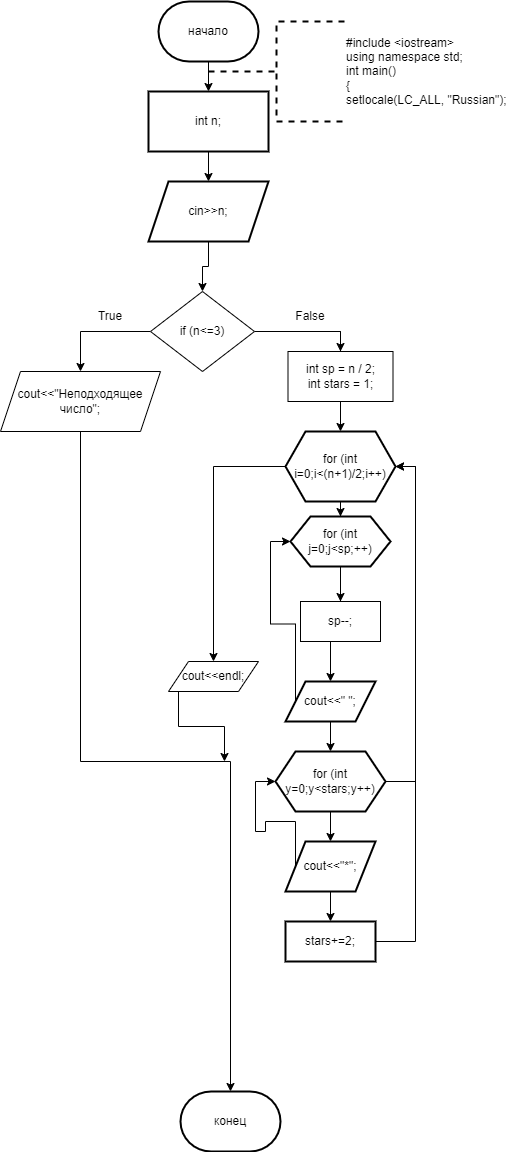

The diagram above was exported from draw.io. Its source (the exported page's mxGraphModel, read from the mxfile embedded in the PNG):
<mxGraphModel dx="996" dy="559" grid="1" gridSize="10" guides="1" tooltips="1" connect="1" arrows="1" fold="1" page="1" pageScale="1" pageWidth="827" pageHeight="1169" math="0" shadow="0">
  <root>
    <mxCell id="0" />
    <mxCell id="1" parent="0" />
    <mxCell id="rLgzW6KJYAFBL1Y0VHCK-3" value="" style="edgeStyle=orthogonalEdgeStyle;rounded=0;orthogonalLoop=1;jettySize=auto;html=1;" parent="1" source="rLgzW6KJYAFBL1Y0VHCK-1" target="rLgzW6KJYAFBL1Y0VHCK-2" edge="1">
      <mxGeometry relative="1" as="geometry" />
    </mxCell>
    <mxCell id="rLgzW6KJYAFBL1Y0VHCK-1" value="начало" style="strokeWidth=2;html=1;shape=mxgraph.flowchart.terminator;whiteSpace=wrap;" parent="1" vertex="1">
      <mxGeometry x="364" y="10" width="100" height="60" as="geometry" />
    </mxCell>
    <mxCell id="rLgzW6KJYAFBL1Y0VHCK-5" value="" style="edgeStyle=orthogonalEdgeStyle;rounded=0;orthogonalLoop=1;jettySize=auto;html=1;" parent="1" source="rLgzW6KJYAFBL1Y0VHCK-2" target="rLgzW6KJYAFBL1Y0VHCK-4" edge="1">
      <mxGeometry relative="1" as="geometry" />
    </mxCell>
    <mxCell id="rLgzW6KJYAFBL1Y0VHCK-2" value="int n;" style="whiteSpace=wrap;html=1;strokeWidth=2;" parent="1" vertex="1">
      <mxGeometry x="354" y="100" width="120" height="60" as="geometry" />
    </mxCell>
    <mxCell id="rLgzW6KJYAFBL1Y0VHCK-43" style="edgeStyle=orthogonalEdgeStyle;rounded=0;orthogonalLoop=1;jettySize=auto;html=1;exitX=0.5;exitY=1;exitDx=0;exitDy=0;entryX=0.5;entryY=0;entryDx=0;entryDy=0;" parent="1" source="rLgzW6KJYAFBL1Y0VHCK-4" target="rLgzW6KJYAFBL1Y0VHCK-10" edge="1">
      <mxGeometry relative="1" as="geometry" />
    </mxCell>
    <mxCell id="rLgzW6KJYAFBL1Y0VHCK-4" value="cin&amp;gt;&amp;gt;n;" style="shape=parallelogram;perimeter=parallelogramPerimeter;whiteSpace=wrap;html=1;fixedSize=1;strokeWidth=2;" parent="1" vertex="1">
      <mxGeometry x="354" y="190" width="120" height="60" as="geometry" />
    </mxCell>
    <mxCell id="rLgzW6KJYAFBL1Y0VHCK-9" value="" style="edgeStyle=orthogonalEdgeStyle;rounded=0;orthogonalLoop=1;jettySize=auto;html=1;" parent="1" source="rLgzW6KJYAFBL1Y0VHCK-10" target="rLgzW6KJYAFBL1Y0VHCK-8" edge="1">
      <mxGeometry relative="1" as="geometry" />
    </mxCell>
    <mxCell id="rLgzW6KJYAFBL1Y0VHCK-15" value="" style="edgeStyle=orthogonalEdgeStyle;rounded=0;orthogonalLoop=1;jettySize=auto;html=1;" parent="1" source="rLgzW6KJYAFBL1Y0VHCK-8" target="rLgzW6KJYAFBL1Y0VHCK-14" edge="1">
      <mxGeometry relative="1" as="geometry" />
    </mxCell>
    <mxCell id="tB29_yWe86k7P59PxkZv-1" style="edgeStyle=orthogonalEdgeStyle;rounded=0;orthogonalLoop=1;jettySize=auto;html=1;" edge="1" parent="1" source="tB29_yWe86k7P59PxkZv-2">
      <mxGeometry relative="1" as="geometry">
        <mxPoint x="430" y="770" as="targetPoint" />
        <Array as="points">
          <mxPoint x="384" y="735" />
          <mxPoint x="430" y="735" />
        </Array>
      </mxGeometry>
    </mxCell>
    <mxCell id="rLgzW6KJYAFBL1Y0VHCK-8" value="for (int i=0;i&amp;lt;(n+1)/2;i++)" style="shape=hexagon;perimeter=hexagonPerimeter2;whiteSpace=wrap;html=1;fixedSize=1;strokeWidth=2;" parent="1" vertex="1">
      <mxGeometry x="491" y="440" width="110" height="70" as="geometry" />
    </mxCell>
    <mxCell id="rLgzW6KJYAFBL1Y0VHCK-13" style="edgeStyle=orthogonalEdgeStyle;rounded=0;orthogonalLoop=1;jettySize=auto;html=1;exitX=0;exitY=0.5;exitDx=0;exitDy=0;entryX=0.5;entryY=0;entryDx=0;entryDy=0;" parent="1" source="rLgzW6KJYAFBL1Y0VHCK-10" target="rLgzW6KJYAFBL1Y0VHCK-12" edge="1">
      <mxGeometry relative="1" as="geometry" />
    </mxCell>
    <mxCell id="rLgzW6KJYAFBL1Y0VHCK-41" style="edgeStyle=orthogonalEdgeStyle;rounded=0;orthogonalLoop=1;jettySize=auto;html=1;exitX=1;exitY=0.5;exitDx=0;exitDy=0;entryX=0.5;entryY=0;entryDx=0;entryDy=0;" parent="1" source="rLgzW6KJYAFBL1Y0VHCK-10" target="rLgzW6KJYAFBL1Y0VHCK-38" edge="1">
      <mxGeometry relative="1" as="geometry" />
    </mxCell>
    <mxCell id="rLgzW6KJYAFBL1Y0VHCK-10" value="if (n&amp;lt;=3)" style="rhombus;whiteSpace=wrap;html=1;" parent="1" vertex="1">
      <mxGeometry x="356" y="300" width="104" height="80" as="geometry" />
    </mxCell>
    <mxCell id="rLgzW6KJYAFBL1Y0VHCK-33" style="edgeStyle=orthogonalEdgeStyle;rounded=0;orthogonalLoop=1;jettySize=auto;html=1;exitX=0.5;exitY=1;exitDx=0;exitDy=0;entryX=0.5;entryY=0;entryDx=0;entryDy=0;entryPerimeter=0;" parent="1" source="rLgzW6KJYAFBL1Y0VHCK-12" target="rLgzW6KJYAFBL1Y0VHCK-31" edge="1">
      <mxGeometry relative="1" as="geometry">
        <mxPoint x="396" y="1023.199951171875" as="targetPoint" />
      </mxGeometry>
    </mxCell>
    <mxCell id="rLgzW6KJYAFBL1Y0VHCK-12" value="cout&amp;lt;&amp;lt;&quot;Неподходящее число&quot;;" style="shape=parallelogram;perimeter=parallelogramPerimeter;whiteSpace=wrap;html=1;fixedSize=1;" parent="1" vertex="1">
      <mxGeometry x="206" y="380" width="160" height="60" as="geometry" />
    </mxCell>
    <mxCell id="rLgzW6KJYAFBL1Y0VHCK-17" value="" style="edgeStyle=orthogonalEdgeStyle;rounded=0;orthogonalLoop=1;jettySize=auto;html=1;" parent="1" source="rLgzW6KJYAFBL1Y0VHCK-14" target="rLgzW6KJYAFBL1Y0VHCK-16" edge="1">
      <mxGeometry relative="1" as="geometry" />
    </mxCell>
    <mxCell id="rLgzW6KJYAFBL1Y0VHCK-42" style="edgeStyle=orthogonalEdgeStyle;rounded=0;orthogonalLoop=1;jettySize=auto;html=1;exitX=0.5;exitY=1;exitDx=0;exitDy=0;entryX=0.5;entryY=0;entryDx=0;entryDy=0;" parent="1" source="rLgzW6KJYAFBL1Y0VHCK-14" target="rLgzW6KJYAFBL1Y0VHCK-29" edge="1">
      <mxGeometry relative="1" as="geometry" />
    </mxCell>
    <mxCell id="rLgzW6KJYAFBL1Y0VHCK-14" value="for (int j=0;j&amp;lt;sp;++)" style="shape=hexagon;perimeter=hexagonPerimeter2;whiteSpace=wrap;html=1;fixedSize=1;strokeWidth=2;" parent="1" vertex="1">
      <mxGeometry x="496" y="525" width="100" height="50" as="geometry" />
    </mxCell>
    <mxCell id="rLgzW6KJYAFBL1Y0VHCK-19" value="" style="edgeStyle=orthogonalEdgeStyle;rounded=0;orthogonalLoop=1;jettySize=auto;html=1;" parent="1" source="rLgzW6KJYAFBL1Y0VHCK-16" target="rLgzW6KJYAFBL1Y0VHCK-18" edge="1">
      <mxGeometry relative="1" as="geometry" />
    </mxCell>
    <mxCell id="rLgzW6KJYAFBL1Y0VHCK-25" style="edgeStyle=orthogonalEdgeStyle;rounded=0;orthogonalLoop=1;jettySize=auto;html=1;exitX=0;exitY=0.5;exitDx=0;exitDy=0;entryX=0;entryY=0.5;entryDx=0;entryDy=0;" parent="1" source="rLgzW6KJYAFBL1Y0VHCK-16" target="rLgzW6KJYAFBL1Y0VHCK-14" edge="1">
      <mxGeometry relative="1" as="geometry" />
    </mxCell>
    <mxCell id="rLgzW6KJYAFBL1Y0VHCK-16" value="cout&amp;lt;&amp;lt;&quot; &quot;;" style="shape=parallelogram;perimeter=parallelogramPerimeter;whiteSpace=wrap;html=1;fixedSize=1;strokeWidth=2;" parent="1" vertex="1">
      <mxGeometry x="491" y="690" width="90" height="40" as="geometry" />
    </mxCell>
    <mxCell id="rLgzW6KJYAFBL1Y0VHCK-21" value="" style="edgeStyle=orthogonalEdgeStyle;rounded=0;orthogonalLoop=1;jettySize=auto;html=1;" parent="1" source="rLgzW6KJYAFBL1Y0VHCK-18" target="rLgzW6KJYAFBL1Y0VHCK-20" edge="1">
      <mxGeometry relative="1" as="geometry" />
    </mxCell>
    <mxCell id="rLgzW6KJYAFBL1Y0VHCK-27" style="edgeStyle=orthogonalEdgeStyle;rounded=0;orthogonalLoop=1;jettySize=auto;html=1;exitX=1;exitY=0.5;exitDx=0;exitDy=0;entryX=1;entryY=0.5;entryDx=0;entryDy=0;" parent="1" source="rLgzW6KJYAFBL1Y0VHCK-18" target="rLgzW6KJYAFBL1Y0VHCK-8" edge="1">
      <mxGeometry relative="1" as="geometry" />
    </mxCell>
    <mxCell id="rLgzW6KJYAFBL1Y0VHCK-18" value="for (int y=0;y&amp;lt;stars;y++)" style="shape=hexagon;perimeter=hexagonPerimeter2;whiteSpace=wrap;html=1;fixedSize=1;strokeWidth=2;" parent="1" vertex="1">
      <mxGeometry x="481" y="760" width="110" height="60" as="geometry" />
    </mxCell>
    <mxCell id="rLgzW6KJYAFBL1Y0VHCK-23" value="" style="edgeStyle=orthogonalEdgeStyle;rounded=0;orthogonalLoop=1;jettySize=auto;html=1;" parent="1" source="rLgzW6KJYAFBL1Y0VHCK-20" target="rLgzW6KJYAFBL1Y0VHCK-22" edge="1">
      <mxGeometry relative="1" as="geometry" />
    </mxCell>
    <mxCell id="rLgzW6KJYAFBL1Y0VHCK-26" style="edgeStyle=orthogonalEdgeStyle;rounded=0;orthogonalLoop=1;jettySize=auto;html=1;exitX=0;exitY=0.5;exitDx=0;exitDy=0;entryX=0;entryY=0.5;entryDx=0;entryDy=0;" parent="1" source="rLgzW6KJYAFBL1Y0VHCK-20" target="rLgzW6KJYAFBL1Y0VHCK-18" edge="1">
      <mxGeometry relative="1" as="geometry" />
    </mxCell>
    <mxCell id="rLgzW6KJYAFBL1Y0VHCK-20" value="cout&amp;lt;&amp;lt;&quot;*&quot;;" style="shape=parallelogram;perimeter=parallelogramPerimeter;whiteSpace=wrap;html=1;fixedSize=1;strokeWidth=2;" parent="1" vertex="1">
      <mxGeometry x="491" y="850" width="90" height="50" as="geometry" />
    </mxCell>
    <mxCell id="rLgzW6KJYAFBL1Y0VHCK-28" style="edgeStyle=orthogonalEdgeStyle;rounded=0;orthogonalLoop=1;jettySize=auto;html=1;exitX=1;exitY=0.5;exitDx=0;exitDy=0;entryX=1;entryY=0.5;entryDx=0;entryDy=0;" parent="1" source="rLgzW6KJYAFBL1Y0VHCK-22" target="rLgzW6KJYAFBL1Y0VHCK-8" edge="1">
      <mxGeometry relative="1" as="geometry" />
    </mxCell>
    <mxCell id="rLgzW6KJYAFBL1Y0VHCK-22" value="stars+=2;" style="whiteSpace=wrap;html=1;strokeWidth=2;" parent="1" vertex="1">
      <mxGeometry x="491" y="930" width="90" height="40" as="geometry" />
    </mxCell>
    <mxCell id="rLgzW6KJYAFBL1Y0VHCK-29" value="sp--;" style="rounded=0;whiteSpace=wrap;html=1;" parent="1" vertex="1">
      <mxGeometry x="506" y="610" width="80" height="40" as="geometry" />
    </mxCell>
    <mxCell id="rLgzW6KJYAFBL1Y0VHCK-31" value="конец" style="strokeWidth=2;html=1;shape=mxgraph.flowchart.terminator;whiteSpace=wrap;" parent="1" vertex="1">
      <mxGeometry x="386" y="1100" width="100" height="60" as="geometry" />
    </mxCell>
    <mxCell id="rLgzW6KJYAFBL1Y0VHCK-34" value="True" style="text;html=1;strokeColor=none;fillColor=none;align=center;verticalAlign=middle;whiteSpace=wrap;rounded=0;" parent="1" vertex="1">
      <mxGeometry x="286" y="310" width="60" height="30" as="geometry" />
    </mxCell>
    <mxCell id="rLgzW6KJYAFBL1Y0VHCK-35" value="False" style="text;html=1;strokeColor=none;fillColor=none;align=center;verticalAlign=middle;whiteSpace=wrap;rounded=0;" parent="1" vertex="1">
      <mxGeometry x="486" y="310" width="60" height="30" as="geometry" />
    </mxCell>
    <mxCell id="rLgzW6KJYAFBL1Y0VHCK-36" value="&lt;div&gt;#include &amp;lt;iostream&amp;gt;&lt;/div&gt;&lt;div&gt;using namespace std;&lt;/div&gt;&lt;div&gt;int main()&lt;/div&gt;&lt;div&gt;{&lt;/div&gt;&lt;div&gt;setlocale(LC_ALL, &quot;Russian&quot;);&lt;/div&gt;" style="strokeWidth=2;html=1;shape=mxgraph.flowchart.annotation_2;align=left;labelPosition=right;pointerEvents=1;dashed=1;" parent="1" vertex="1">
      <mxGeometry x="414" y="30" width="136" height="100" as="geometry" />
    </mxCell>
    <mxCell id="rLgzW6KJYAFBL1Y0VHCK-38" value="&lt;div&gt;int sp = n / 2;&lt;/div&gt;&lt;div&gt;int stars = 1;&lt;/div&gt;" style="rounded=0;whiteSpace=wrap;html=1;" parent="1" vertex="1">
      <mxGeometry x="493.5" y="360" width="105" height="50" as="geometry" />
    </mxCell>
    <mxCell id="tB29_yWe86k7P59PxkZv-3" value="" style="edgeStyle=orthogonalEdgeStyle;rounded=0;orthogonalLoop=1;jettySize=auto;html=1;exitX=0;exitY=0.5;exitDx=0;exitDy=0;" edge="1" parent="1" source="rLgzW6KJYAFBL1Y0VHCK-8" target="tB29_yWe86k7P59PxkZv-2">
      <mxGeometry relative="1" as="geometry">
        <mxPoint x="430" y="770" as="targetPoint" />
        <mxPoint x="491" y="475" as="sourcePoint" />
      </mxGeometry>
    </mxCell>
    <mxCell id="tB29_yWe86k7P59PxkZv-2" value="cout&amp;lt;&amp;lt;endl;" style="shape=parallelogram;perimeter=parallelogramPerimeter;whiteSpace=wrap;html=1;fixedSize=1;" vertex="1" parent="1">
      <mxGeometry x="374" y="670" width="90" height="30" as="geometry" />
    </mxCell>
  </root>
</mxGraphModel>